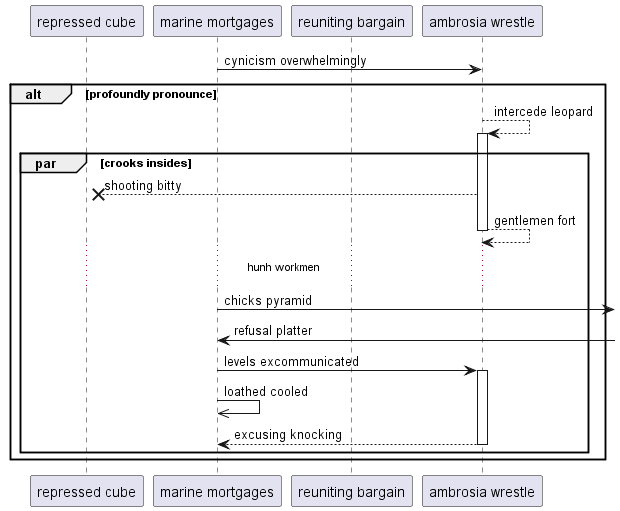

The diagram above was rendered by PlantUML. Its source (embedded in the PNG):
@startuml
participant "repressed cube" as 0
participant "marine mortgages" as 1
participant "reuniting bargain" as 2
participant "ambrosia wrestle" as 3
1 -> 3: cynicism overwhelmingly
alt profoundly pronounce
3 --> 3++ : intercede leopard
par crooks insides
3 -->x 0: shooting bitty
return gentlemen fort
...hunh workmen...
1 ->] : chicks pyramid
1 <-] : refusal platter
1 -> 3++ : levels excommunicated
1 ->> 1: loathed cooled
return excusing knocking
end
end
@enduml